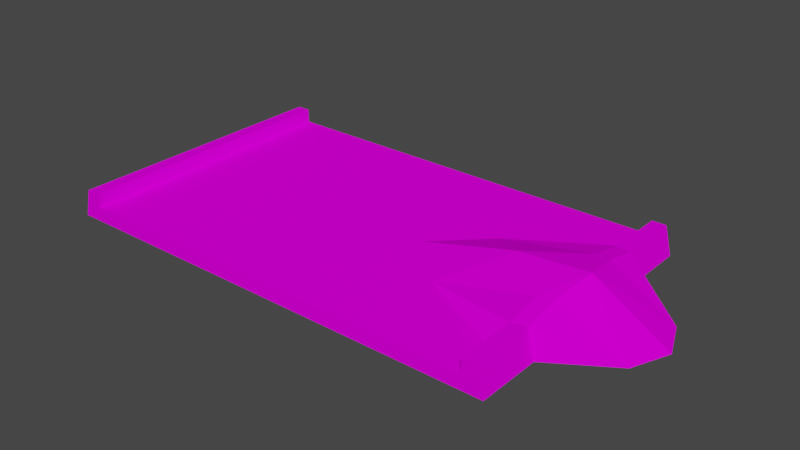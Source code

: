 # Source: dune2_sand.blend  (saved by Blender 3.3.6; exported with 4.5.12 LTS)
import bpy
from mathutils import Matrix  # noqa: F401  (used for matrix-valued properties, if any)

bpy.ops.wm.read_factory_settings(use_empty=True)
scene = bpy.context.scene
scene.name = 'Scene'

# ---- collections
col_collection = bpy.data.collections.new('Collection'); scene.collection.children.link(col_collection)

# ---- images (referenced by path relative to the original .blend; pixels are not part of the script)
import os
ASSET_DIR = os.environ.get("B2B_ASSET_DIR", "")  # directory of the original .blend (textures are referenced by path, not embedded)
HERE = os.path.dirname(os.path.abspath(__file__))  # packed textures are extracted next to this script under _unpacked/

def load_image(name, relpath, width, height, colorspace="sRGB"):
    """Load a texture the original file referenced (path relative to the .blend, or extracted next to this script)."""
    p = next((c for c in (os.path.join(HERE, relpath), os.path.join(ASSET_DIR, relpath)) if relpath and os.path.exists(c)), "")
    if p:
        img = bpy.data.images.load(p, check_existing=True)
        img.name = name
    else:  # same state as the original file: an image datablock whose file is absent (Cycles renders it pink)
        img = bpy.data.images.new(name, width, height)
        img.source = "FILE"
        img.filepath = "//" + (relpath or name)
    img.colorspace_settings.name = colorspace
    return img
img_trackset00_trk_startline_png_001 = load_image('trackset00_trk_startline.png.001', 'trackset00_trk_startline.png', 1024, 1024, 'sRGB')
img_trackset00_trk_sidewall_sand_png = load_image('trackset00_trk_sidewall_sand.png', 'trackset00_trk_sidewall_sand.png', 1024, 1024, 'sRGB')
img_trackset00_trk_s2_sandpatch_png = load_image('trackset00_trk_s2_sandpatch.png', 'trackset00_trk_s2_sandpatch.png', 1024, 1024, 'sRGB')

# ---- materials (node trees are filled in below, after node groups)
mat_trackset00_trk_startline = bpy.data.materials.new('trackset00_trk_startline')
mat_trackset00_trk_startline.alpha_threshold = 0.0
mat_trackset00_trk_startline.use_transparent_shadow = False
mat_trackset00_trk_startline.diffuse_color = (1.0, 1.0, 1.0, 1.0)
mat_trackset00_trk_startline.roughness = 0.5
mat_trackset00_trk_sidewall_sand = bpy.data.materials.new('trackset00_trk_sidewall_sand')
mat_trackset00_trk_sidewall_sand.alpha_threshold = 0.0
mat_trackset00_trk_sidewall_sand.use_transparent_shadow = False
mat_trackset00_trk_sidewall_sand.diffuse_color = (1.0, 1.0, 1.0, 1.0)
mat_trackset00_trk_sidewall_sand.roughness = 0.5
mat_trackset00_trk_s2_sandpatch = bpy.data.materials.new('trackset00_trk_s2_sandpatch')
mat_trackset00_trk_s2_sandpatch.alpha_threshold = 0.0
mat_trackset00_trk_s2_sandpatch.use_transparent_shadow = False
mat_trackset00_trk_s2_sandpatch.diffuse_color = (1.0, 1.0, 1.0, 1.0)
mat_trackset00_trk_s2_sandpatch.roughness = 0.5

# ---- material node trees
mat_trackset00_trk_startline.use_nodes = True; mat_trackset00_trk_startline.node_tree.nodes.clear()
_N = mat_trackset00_trk_startline.node_tree.nodes; _L = mat_trackset00_trk_startline.node_tree.links
n0 = _N.new('ShaderNodeBsdfDiffuse'); n0.name = 'Diffuse BSDF'; n0.location = (0, 0)
n1 = _N.new('ShaderNodeTexImage'); n1.name = 'Image Texture'; n1.location = (0, 0)
n1.image = img_trackset00_trk_startline_png_001
n2 = _N.new('ShaderNodeOutputMaterial'); n2.name = 'Material Output'; n2.location = (0, 0)
_L.new(n0.outputs[0], n2.inputs[0])
_L.new(n1.outputs[0], n0.inputs[0])
n2.is_active_output = True
mat_trackset00_trk_sidewall_sand.use_nodes = True; mat_trackset00_trk_sidewall_sand.node_tree.nodes.clear()
_N = mat_trackset00_trk_sidewall_sand.node_tree.nodes; _L = mat_trackset00_trk_sidewall_sand.node_tree.links
n0 = _N.new('ShaderNodeBsdfDiffuse'); n0.name = 'Diffuse BSDF'; n0.location = (0, 0)
n1 = _N.new('ShaderNodeTexImage'); n1.name = 'Image Texture'; n1.location = (0, 0)
n1.image = img_trackset00_trk_sidewall_sand_png
n2 = _N.new('ShaderNodeOutputMaterial'); n2.name = 'Material Output'; n2.location = (0, 0)
_L.new(n0.outputs[0], n2.inputs[0])
_L.new(n1.outputs[0], n0.inputs[0])
n2.is_active_output = True
mat_trackset00_trk_s2_sandpatch.use_nodes = True; mat_trackset00_trk_s2_sandpatch.node_tree.nodes.clear()
_N = mat_trackset00_trk_s2_sandpatch.node_tree.nodes; _L = mat_trackset00_trk_s2_sandpatch.node_tree.links
n0 = _N.new('ShaderNodeBsdfDiffuse'); n0.name = 'Diffuse BSDF'; n0.location = (0, 0)
n1 = _N.new('ShaderNodeTexImage'); n1.name = 'Image Texture'; n1.location = (0, 0)
n1.image = img_trackset00_trk_s2_sandpatch_png
n2 = _N.new('ShaderNodeOutputMaterial'); n2.name = 'Material Output'; n2.location = (0, 0)
_L.new(n0.outputs[0], n2.inputs[0])
_L.new(n1.outputs[0], n0.inputs[0])
n2.is_active_output = True

# ---- world
world_world = bpy.data.worlds.new('World'); scene.world = world_world
world_world.use_nodes = True; world_world.node_tree.nodes.clear()
_N = world_world.node_tree.nodes; _L = world_world.node_tree.links
n0 = _N.new('ShaderNodeOutputWorld'); n0.name = 'World Output'; n0.location = (300, 300)
n1 = _N.new('ShaderNodeBackground'); n1.name = 'Background'; n1.location = (10, 300)
n1.inputs[0].default_value = (0.05088, 0.05088, 0.05088, 1.0)
_L.new(n1.outputs[0], n0.inputs[0])
n0.is_active_output = True
world_world.color = (0.05088, 0.05088, 0.05088)
world_world.use_sun_shadow = False
world_world.sun_shadow_jitter_overblur = 0.0

# ---- meshes
me_track17_pmd0_mesh_002 = bpy.data.meshes.new('TRACK17.PMD0.mesh.002')
me_track17_pmd0_mesh_002.from_pydata([(-16.82, -10.0, 2.0), (15.18, -10.0, 2.0), (14.18, -10.0, 1.0), (-17.32, -10.0, 0.0), (-15.82, 6.676e-06, 1.0), (-15.82, -10.0, 1.0), (-15.82, -10.0, 2.0), (-15.82, 6.676e-06, 2.0), (-16.82, 6.676e-06, 2.0), (-17.32, 6.676e-06, 0.0), (14.18, -10.0, 2.0), (14.18, -5.634, 2.0), (15.18, -5.437, 2.0), (-15.82, 10.0, 1.0), (15.68, 5.401, 0.0), (15.18, 5.437, 2.0), (15.18, 10.0, 2.0), (14.18, -7.057, 1.0), (15.68, -5.401, 0.0), (15.68, -10.0, 0.0), (-17.32, 10.0, 0.0), (14.18, 5.634, 2.0), (14.18, 7.057, 1.0), (15.18, 3.008, 2.489), (15.74, 3.815e-06, 3.151), (14.18, 3.132, 2.484), (19.91, 2.677, 0.0), (21.01, 3.815e-06, 0.0), (10.68, 4.768e-06, 2.804), (14.18, -3.132, 2.484), (7.195, -3.519, 1.0), (15.18, -3.008, 2.489), (-0.4517, 5.722e-06, 1.0), (19.91, -2.677, 0.0), (7.195, 3.519, 1.0), (3.614, 4.768e-06, 1.0), (-16.82, 10.0, 2.0), (-15.82, 10.0, 2.0), (15.68, 10.0, 0.0), (14.18, 10.0, 2.0), (14.18, 10.0, 1.0)], [], [(4, 7, 6, 5), (37, 36, 8, 7), (8, 9, 3, 0), (10, 1, 12, 11), (13, 37, 7, 4), (7, 8, 0, 6), (38, 16, 15, 14), (2, 10, 11, 17), (1, 19, 18, 12), (36, 20, 9, 8), (39, 40, 22, 21), (16, 39, 21, 15), (23, 25, 24), (26, 24, 27), (15, 21, 25, 23), (26, 23, 24), (28, 30, 29), (24, 25, 28), (29, 31, 24), (11, 12, 31, 29), (5, 2, 17, 30, 32, 4), (12, 33, 31), (40, 13, 4, 32, 34, 22), (17, 11, 30), (31, 33, 24), (34, 32, 35), (29, 24, 28), (34, 25, 21), (24, 33, 27), (35, 30, 28), (32, 30, 35), (29, 30, 11), (12, 18, 33), (14, 15, 26), (26, 15, 23), (34, 35, 28), (21, 22, 34), (34, 28, 25), (18, 19, 3, 20, 38, 14), (33, 18, 14, 26, 27)])
me_track17_pmd0_mesh_002.polygons.foreach_set('material_index', [1, 1, 1, 1, 1, 1, 1, 1, 1, 1, 1, 1, 2, 2, 2, 2, 2, 2, 2, 2, 2, 2, 2, 2, 2, 2, 2, 2, 2, 2, 2, 2, 2, 2, 2, 2, 2, 2, 2, 2])
_uv = me_track17_pmd0_mesh_002.uv_layers.new(name='UVMap')
_uv.uv.foreach_set('vector', [0.0, 0.5, 0.25, 0.5, 0.25, 1.0, 0.0, 1.0, 0.5, 0.0, 0.25, 0.0, 0.25, 0.5, 0.5, 0.5, 0.5, 0.5, 0.75, 0.5, 0.75, 1.0, 0.5, 1.0, 0.875, 0.0, 0.9892, 0.0, 0.9892, 0.5, 0.875, 0.5, 0.0, 0.0, 0.25, 0.0, 0.25, 0.5, 0.0, 0.5, 0.5, 0.5, 0.25, 0.5, 0.25, 1.0, 0.5, 1.0, 0.7635, 0.0, 0.875, 0.0, 0.875, 0.5, 0.7635, 0.5, 0.7635, 0.0, 0.875, 0.0, 0.875, 0.5, 0.7635, 0.338, 0.875, 0.0, 0.7635, 0.0, 0.7635, 0.5, 0.875, 0.5, 0.5, 0.0, 0.75, 0.0, 0.75, 0.5, 0.5, 0.5, 0.875, 0.0, 0.7635, 0.0, 0.7635, 0.338, 0.875, 0.5, 0.9892, 0.0, 0.875, 0.0, 0.875, 0.5, 0.9892, 0.5, 0.9461, 0.2831, 0.9813, 0.3114, 0.9848, 0.00765, 0.657, 0.2783, 0.9848, 0.00765, 0.8367, 0.301, 0.9479, 0.536, 0.9887, 0.5575, 0.9811, 0.3114, 0.9479, 0.297, 0.657, 0.2783, 0.9591, 0.3065, 0.9709, 0.00521, 0.8777, 0.00765, 0.7628, 0.3539, 0.9813, 0.3114, 0.9848, 0.00765, 0.9813, 0.3114, 0.8777, 0.00765, 0.9813, 0.3114, 0.9461, 0.2831, 0.9848, 0.00765, 0.9887, 0.5575, 0.9479, 0.536, 0.9479, 0.297, 0.9811, 0.3114, 0.003808, 0.9915, 0.9911, 0.9915, 0.9911, 0.7019, 0.7628, 0.3539, 0.5107, 0.00765, 0.003808, 0.00765, 0.9709, 0.00521, 0.657, 0.2783, 0.9591, 0.3065, 0.9911, 0.9915, 0.003808, 0.9915, 0.003808, 0.00765, 0.5107, 0.00765, 0.7628, 0.3539, 0.9911, 0.7019, 0.993, 0.7019, 0.9863, 0.5575, 0.7628, 0.3539, 0.9591, 0.3065, 0.657, 0.2783, 0.9709, 0.00521, 0.7628, 0.3539, 0.5107, 0.00765, 0.6448, 0.00765, 0.9813, 0.3114, 0.9848, 0.00765, 0.8777, 0.00765, 0.7628, 0.3539, 0.9813, 0.3114, 0.9863, 0.5575, 0.9848, 0.00765, 0.657, 0.2783, 0.8367, 0.301, 0.6448, 0.00765, 0.7628, 0.3539, 0.8777, 0.00765, 0.5107, 0.00765, 0.7628, 0.3539, 0.6448, 0.00765, 0.9813, 0.3114, 0.7628, 0.3539, 0.9863, 0.5575, 0.9848, 0.00765, 0.9841, 0.301, 0.657, 0.2783, 0.9841, 0.301, 0.9848, 0.00765, 0.657, 0.2783, 0.657, 0.2783, 0.9709, 0.00521, 0.9591, 0.3065, 0.7628, 0.3539, 0.6448, 0.00765, 0.8777, 0.00765, 0.9863, 0.5575, 0.993, 0.7019, 0.7628, 0.3539, 0.7628, 0.3539, 0.8777, 0.00765, 0.9813, 0.3114, 0.3411, 0.5, 0.3411, 0.5533, 0.3425, 0.4467, 0.4224, 0.5533, 0.3411, 0.5533, 0.3411, 0.5, 0.657, 0.2783, 0.7635, 0.5, 0.9841, 0.301, 0.657, 0.2783, 0.8367, 0.301])
me_track17_pmd0_mesh_002.materials.append(mat_trackset00_trk_startline)
me_track17_pmd0_mesh_002.materials.append(mat_trackset00_trk_sidewall_sand)
me_track17_pmd0_mesh_002.materials.append(mat_trackset00_trk_s2_sandpatch)
me_track17_pmd0_mesh_002.use_remesh_preserve_volume = False
me_track17_pmd0_mesh_002.use_remesh_preserve_attributes = False
me_track17_pmd0_mesh_002.use_mirror_vertex_groups = False
me_track17_pmd0_mesh_002.update()
me_track17_pmd0_mesh_001 = bpy.data.meshes.new('TRACK17.PMD0.mesh.001')
me_track17_pmd0_mesh_001.from_pydata([(-15.82, 10.0, 1.0), (15.18, 10.0, 2.0), (-17.32, 10.0, 0.0), (-16.82, 10.0, 2.0), (-15.82, 10.0, 2.0), (15.68, 10.0, 0.0), (14.18, 10.0, 2.0), (14.18, 10.0, 1.0)], [], [(7, 6, 1, 5), (2, 3, 4, 0), (2, 0, 7, 5)])
_uv = me_track17_pmd0_mesh_001.uv_layers.new(name='UVMap')
_uv.uv.foreach_set('vector', [0.4516, 0.3227, 0.4602, 0.3726, 0.4858, 0.3731, 0.4943, 0.2704, 0.4943, 0.2704, 0.4858, 0.3731, 0.4602, 0.3726, 0.4516, 0.3227, 0.4697, 0.2715, 0.4507, 0.3349, 0.04274, 0.3351, 0.02285, 0.2716])
me_track17_pmd0_mesh_001.materials.append(mat_trackset00_trk_startline)
me_track17_pmd0_mesh_001.materials.append(mat_trackset00_trk_sidewall_sand)
me_track17_pmd0_mesh_001.materials.append(mat_trackset00_trk_s2_sandpatch)
me_track17_pmd0_mesh_001.use_remesh_preserve_volume = False
me_track17_pmd0_mesh_001.use_remesh_preserve_attributes = False
me_track17_pmd0_mesh_001.use_mirror_vertex_groups = False
me_track17_pmd0_mesh_001.update()
me_track17_pmd0_mesh_003 = bpy.data.meshes.new('TRACK17.PMD0.mesh.003')
me_track17_pmd0_mesh_003.from_pydata([(-16.82, -10.0, 2.0), (15.18, -10.0, 2.0), (14.18, -10.0, 1.0), (-17.32, -10.0, 0.0), (-15.82, -10.0, 1.0), (-15.82, -10.0, 2.0), (14.18, -10.0, 2.0), (15.68, -10.0, 0.0)], [], [(2, 7, 1, 6), (3, 4, 5, 0), (3, 7, 2, 4)])
_uv = me_track17_pmd0_mesh_003.uv_layers.new(name='UVMap')
_uv.uv.foreach_set('vector', [0.4516, 0.3227, 0.4943, 0.2704, 0.4858, 0.3731, 0.4602, 0.3726, 0.4943, 0.2704, 0.4516, 0.3227, 0.4602, 0.3726, 0.4858, 0.3731, 0.4697, 0.2715, 0.02285, 0.2716, 0.04274, 0.3351, 0.4507, 0.3349])
me_track17_pmd0_mesh_003.materials.append(mat_trackset00_trk_startline)
me_track17_pmd0_mesh_003.materials.append(mat_trackset00_trk_sidewall_sand)
me_track17_pmd0_mesh_003.materials.append(mat_trackset00_trk_s2_sandpatch)
me_track17_pmd0_mesh_003.use_remesh_preserve_volume = False
me_track17_pmd0_mesh_003.use_remesh_preserve_attributes = False
me_track17_pmd0_mesh_003.use_mirror_vertex_groups = False
me_track17_pmd0_mesh_003.update()

# ---- objects
ob_main = bpy.data.objects.new('main', me_track17_pmd0_mesh_002)
ob_z = bpy.data.objects.new('z', None)
ob_z2 = bpy.data.objects.new('z2', None)
ob_empty_002 = bpy.data.objects.new('Empty.002', None)
ob_empty_003 = bpy.data.objects.new('Empty.003', None)
ob_empty_004 = bpy.data.objects.new('Empty.004', None)
ob_empty_005 = bpy.data.objects.new('Empty.005', None)
ob_empty_006 = bpy.data.objects.new('Empty.006', None)
ob_empty_007 = bpy.data.objects.new('Empty.007', None)
ob_endb = bpy.data.objects.new('endB', me_track17_pmd0_mesh_001)
ob_enda = bpy.data.objects.new('endA', me_track17_pmd0_mesh_003)

# ---- transforms, parenting, visibility, modifiers, constraints
ob_main.location = (0.0, 0.0, 0.0)
ob_main.lineart.crease_threshold = 0.0
ob_z.location = (-0.8247, -10.0, 0.0)
ob_z2.location = (-0.8246, 10.0, 0.0)
ob_empty_002.parent = ob_empty_006
ob_empty_002.location = (-15.82, -9.54, 1.0)
ob_empty_003.parent = ob_empty_006
ob_empty_003.location = (-15.82, 9.564, 1.0)
ob_empty_004.parent = ob_empty_007
ob_empty_004.location = (14.18, -9.771, 1.0)
ob_empty_005.parent = ob_empty_007
ob_empty_005.location = (14.18, 9.654, 1.0)
ob_empty_006.parent = ob_z
ob_empty_006.matrix_parent_inverse = Matrix(((1.0, -0.0, 0.0, 0.8247), (-0.0, 1.0, -0.0, 10.0), (-0.0, 0.0, 1.0, -0.0), (-0.0, 0.0, -0.0, 1.0)))
ob_empty_006.location = (0.0, 0.0, 0.0)
ob_empty_007.parent = ob_z
ob_empty_007.matrix_parent_inverse = Matrix(((1.0, -0.0, 0.0, 0.8247), (-0.0, 1.0, -0.0, 10.0), (-0.0, 0.0, 1.0, -0.0), (-0.0, 0.0, -0.0, 1.0)))
ob_empty_007.location = (0.0, 0.0, 0.0)
ob_endb.parent = ob_main
ob_endb.location = (0.0, 0.0, 0.0)
ob_endb.lineart.crease_threshold = 0.0
ob_enda.parent = ob_main
ob_enda.location = (0.0, 0.0, 0.0)
ob_enda.lineart.crease_threshold = 0.0

# ---- collection membership
col_collection.objects.link(ob_main)
col_collection.objects.link(ob_z)
col_collection.objects.link(ob_z2)
col_collection.objects.link(ob_empty_002)
col_collection.objects.link(ob_empty_003)
col_collection.objects.link(ob_empty_004)
col_collection.objects.link(ob_empty_005)
col_collection.objects.link(ob_empty_006)
col_collection.objects.link(ob_empty_007)
col_collection.objects.link(ob_endb)
col_collection.objects.link(ob_enda)

# ---- scene / render settings (as saved in the file)
scene.frame_start = 1; scene.frame_end = 250; scene.frame_set(1)
scene.render.engine = 'BLENDER_EEVEE_NEXT'
scene.cycles.sampling_pattern = 'TABULATED_SOBOL'
scene.cycles.use_light_tree = False
scene.view_settings.view_transform = 'Filmic'
bpy.context.view_layer.update()

# ---- added for rendering (the .blend has no active camera and no usable light): camera, sun
cam_auto = bpy.data.cameras.new('AutoCamera')
cam_auto.lens = 50.0
cam_auto.sensor_width = 36.0
cam_auto.clip_end = 1000.0
ob_auto_camera = bpy.data.objects.new('AutoCamera', cam_auto)
scene.collection.objects.link(ob_auto_camera)
ob_auto_camera.location = (41.9541, -48.1336, 33.6645)
ob_auto_camera.rotation_euler = (1.09748, -7.21219e-08, 0.694738)
scene.camera = ob_auto_camera
light_auto_sun = bpy.data.lights.new('AutoSun', 'SUN')
light_auto_sun.energy = 3.0
light_auto_sun.angle = 0.0523599
ob_auto_sun = bpy.data.objects.new('AutoSun', light_auto_sun)
scene.collection.objects.link(ob_auto_sun)
ob_auto_sun.rotation_euler = (0.872665, 0.174533, 0.523599)
bpy.context.view_layer.update()
